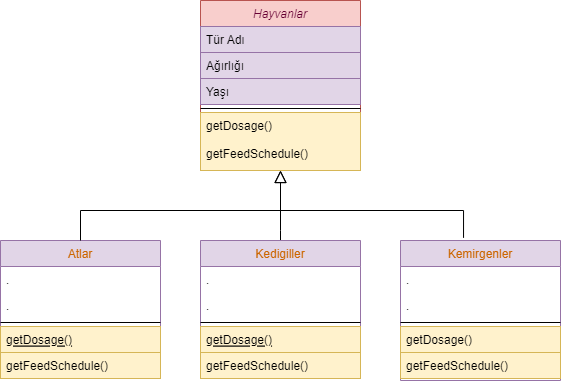

The diagram above was exported from draw.io. Its source (the exported page's mxGraphModel, read from the mxfile embedded in the PNG):
<mxGraphModel dx="868" dy="425" grid="1" gridSize="10" guides="1" tooltips="1" connect="1" arrows="1" fold="1" page="1" pageScale="1" pageWidth="827" pageHeight="1169" math="0" shadow="0">
  <root>
    <mxCell id="WIyWlLk6GJQsqaUBKTNV-0" />
    <mxCell id="WIyWlLk6GJQsqaUBKTNV-1" parent="WIyWlLk6GJQsqaUBKTNV-0" />
    <mxCell id="zkfFHV4jXpPFQw0GAbJ--0" value="Hayvanlar" style="swimlane;fontStyle=2;align=center;verticalAlign=top;childLayout=stackLayout;horizontal=1;startSize=26;horizontalStack=0;resizeParent=1;resizeLast=0;collapsible=1;marginBottom=0;rounded=0;shadow=0;strokeWidth=1;fillColor=#f8cecc;strokeColor=#b85450;fontColor=#660033;" parent="WIyWlLk6GJQsqaUBKTNV-1" vertex="1">
      <mxGeometry x="334" y="90" width="160" height="170" as="geometry">
        <mxRectangle x="230" y="140" width="160" height="26" as="alternateBounds" />
      </mxGeometry>
    </mxCell>
    <mxCell id="zkfFHV4jXpPFQw0GAbJ--1" value="Tür Adı" style="text;align=left;verticalAlign=top;spacingLeft=4;spacingRight=4;overflow=hidden;rotatable=0;points=[[0,0.5],[1,0.5]];portConstraint=eastwest;fillColor=#e1d5e7;strokeColor=#9673a6;" parent="zkfFHV4jXpPFQw0GAbJ--0" vertex="1">
      <mxGeometry y="26" width="160" height="26" as="geometry" />
    </mxCell>
    <mxCell id="zkfFHV4jXpPFQw0GAbJ--2" value="Ağırlığı" style="text;align=left;verticalAlign=top;spacingLeft=4;spacingRight=4;overflow=hidden;rotatable=0;points=[[0,0.5],[1,0.5]];portConstraint=eastwest;rounded=0;shadow=0;html=0;fillColor=#e1d5e7;strokeColor=#9673a6;" parent="zkfFHV4jXpPFQw0GAbJ--0" vertex="1">
      <mxGeometry y="52" width="160" height="26" as="geometry" />
    </mxCell>
    <mxCell id="zkfFHV4jXpPFQw0GAbJ--3" value="Yaşı" style="text;align=left;verticalAlign=top;spacingLeft=4;spacingRight=4;overflow=hidden;rotatable=0;points=[[0,0.5],[1,0.5]];portConstraint=eastwest;rounded=0;shadow=0;html=0;fillColor=#e1d5e7;strokeColor=#9673a6;" parent="zkfFHV4jXpPFQw0GAbJ--0" vertex="1">
      <mxGeometry y="78" width="160" height="26" as="geometry" />
    </mxCell>
    <mxCell id="zkfFHV4jXpPFQw0GAbJ--4" value="" style="line;html=1;strokeWidth=1;align=left;verticalAlign=middle;spacingTop=-1;spacingLeft=3;spacingRight=3;rotatable=0;labelPosition=right;points=[];portConstraint=eastwest;" parent="zkfFHV4jXpPFQw0GAbJ--0" vertex="1">
      <mxGeometry y="104" width="160" height="8" as="geometry" />
    </mxCell>
    <mxCell id="zkfFHV4jXpPFQw0GAbJ--5" value="getDosage()&#10;&#10;getFeedSchedule()" style="text;align=left;verticalAlign=top;spacingLeft=4;spacingRight=4;overflow=hidden;rotatable=0;points=[[0,0.5],[1,0.5]];portConstraint=eastwest;fillColor=#fff2cc;strokeColor=#d6b656;" parent="zkfFHV4jXpPFQw0GAbJ--0" vertex="1">
      <mxGeometry y="112" width="160" height="58" as="geometry" />
    </mxCell>
    <mxCell id="zkfFHV4jXpPFQw0GAbJ--6" value="Atlar" style="swimlane;fontStyle=0;align=center;verticalAlign=top;childLayout=stackLayout;horizontal=1;startSize=26;horizontalStack=0;resizeParent=1;resizeLast=0;collapsible=1;marginBottom=0;rounded=0;shadow=0;strokeWidth=1;fillColor=#e1d5e7;strokeColor=#9673a6;fontColor=#CC6600;" parent="WIyWlLk6GJQsqaUBKTNV-1" vertex="1">
      <mxGeometry x="134" y="330" width="160" height="138" as="geometry">
        <mxRectangle x="130" y="380" width="160" height="26" as="alternateBounds" />
      </mxGeometry>
    </mxCell>
    <mxCell id="zkfFHV4jXpPFQw0GAbJ--7" value="." style="text;align=left;verticalAlign=top;spacingLeft=4;spacingRight=4;overflow=hidden;rotatable=0;points=[[0,0.5],[1,0.5]];portConstraint=eastwest;" parent="zkfFHV4jXpPFQw0GAbJ--6" vertex="1">
      <mxGeometry y="26" width="160" height="26" as="geometry" />
    </mxCell>
    <mxCell id="zkfFHV4jXpPFQw0GAbJ--8" value="." style="text;align=left;verticalAlign=top;spacingLeft=4;spacingRight=4;overflow=hidden;rotatable=0;points=[[0,0.5],[1,0.5]];portConstraint=eastwest;rounded=0;shadow=0;html=0;" parent="zkfFHV4jXpPFQw0GAbJ--6" vertex="1">
      <mxGeometry y="52" width="160" height="26" as="geometry" />
    </mxCell>
    <mxCell id="zkfFHV4jXpPFQw0GAbJ--9" value="" style="line;html=1;strokeWidth=1;align=left;verticalAlign=middle;spacingTop=-1;spacingLeft=3;spacingRight=3;rotatable=0;labelPosition=right;points=[];portConstraint=eastwest;" parent="zkfFHV4jXpPFQw0GAbJ--6" vertex="1">
      <mxGeometry y="78" width="160" height="8" as="geometry" />
    </mxCell>
    <mxCell id="zkfFHV4jXpPFQw0GAbJ--10" value="getDosage()" style="text;align=left;verticalAlign=top;spacingLeft=4;spacingRight=4;overflow=hidden;rotatable=0;points=[[0,0.5],[1,0.5]];portConstraint=eastwest;fontStyle=4;fillColor=#fff2cc;strokeColor=#d6b656;" parent="zkfFHV4jXpPFQw0GAbJ--6" vertex="1">
      <mxGeometry y="86" width="160" height="26" as="geometry" />
    </mxCell>
    <mxCell id="zkfFHV4jXpPFQw0GAbJ--11" value="getFeedSchedule()" style="text;align=left;verticalAlign=top;spacingLeft=4;spacingRight=4;overflow=hidden;rotatable=0;points=[[0,0.5],[1,0.5]];portConstraint=eastwest;fillColor=#fff2cc;strokeColor=#d6b656;" parent="zkfFHV4jXpPFQw0GAbJ--6" vertex="1">
      <mxGeometry y="112" width="160" height="26" as="geometry" />
    </mxCell>
    <mxCell id="zkfFHV4jXpPFQw0GAbJ--12" value="" style="endArrow=block;endSize=10;endFill=0;shadow=0;strokeWidth=1;rounded=0;edgeStyle=elbowEdgeStyle;elbow=vertical;" parent="WIyWlLk6GJQsqaUBKTNV-1" source="zkfFHV4jXpPFQw0GAbJ--6" target="zkfFHV4jXpPFQw0GAbJ--0" edge="1">
      <mxGeometry width="160" relative="1" as="geometry">
        <mxPoint x="314" y="173" as="sourcePoint" />
        <mxPoint x="314" y="173" as="targetPoint" />
        <Array as="points">
          <mxPoint x="414" y="300" />
        </Array>
      </mxGeometry>
    </mxCell>
    <mxCell id="zkfFHV4jXpPFQw0GAbJ--16" value="" style="endArrow=block;endSize=10;endFill=0;shadow=0;strokeWidth=1;rounded=0;edgeStyle=elbowEdgeStyle;elbow=vertical;exitX=0.394;exitY=-0.019;exitDx=0;exitDy=0;exitPerimeter=0;" parent="WIyWlLk6GJQsqaUBKTNV-1" source="zkfFHV4jXpPFQw0GAbJ--17" target="zkfFHV4jXpPFQw0GAbJ--0" edge="1">
      <mxGeometry width="160" relative="1" as="geometry">
        <mxPoint x="324" y="343" as="sourcePoint" />
        <mxPoint x="424" y="241" as="targetPoint" />
        <Array as="points">
          <mxPoint x="414" y="300" />
          <mxPoint x="414" y="300" />
          <mxPoint x="534" y="290" />
        </Array>
      </mxGeometry>
    </mxCell>
    <mxCell id="zkfFHV4jXpPFQw0GAbJ--17" value="Kemirgenler" style="swimlane;fontStyle=0;align=center;verticalAlign=top;childLayout=stackLayout;horizontal=1;startSize=26;horizontalStack=0;resizeParent=1;resizeLast=0;collapsible=1;marginBottom=0;rounded=0;shadow=0;strokeWidth=1;fillColor=#e1d5e7;strokeColor=#9673a6;fontColor=#CC6600;" parent="WIyWlLk6GJQsqaUBKTNV-1" vertex="1">
      <mxGeometry x="534" y="330" width="160" height="140" as="geometry">
        <mxRectangle x="550" y="140" width="160" height="26" as="alternateBounds" />
      </mxGeometry>
    </mxCell>
    <mxCell id="zkfFHV4jXpPFQw0GAbJ--18" value="." style="text;align=left;verticalAlign=top;spacingLeft=4;spacingRight=4;overflow=hidden;rotatable=0;points=[[0,0.5],[1,0.5]];portConstraint=eastwest;" parent="zkfFHV4jXpPFQw0GAbJ--17" vertex="1">
      <mxGeometry y="26" width="160" height="26" as="geometry" />
    </mxCell>
    <mxCell id="zkfFHV4jXpPFQw0GAbJ--19" value="." style="text;align=left;verticalAlign=top;spacingLeft=4;spacingRight=4;overflow=hidden;rotatable=0;points=[[0,0.5],[1,0.5]];portConstraint=eastwest;rounded=0;shadow=0;html=0;" parent="zkfFHV4jXpPFQw0GAbJ--17" vertex="1">
      <mxGeometry y="52" width="160" height="26" as="geometry" />
    </mxCell>
    <mxCell id="zkfFHV4jXpPFQw0GAbJ--23" value="" style="line;html=1;strokeWidth=1;align=left;verticalAlign=middle;spacingTop=-1;spacingLeft=3;spacingRight=3;rotatable=0;labelPosition=right;points=[];portConstraint=eastwest;" parent="zkfFHV4jXpPFQw0GAbJ--17" vertex="1">
      <mxGeometry y="78" width="160" height="8" as="geometry" />
    </mxCell>
    <mxCell id="zkfFHV4jXpPFQw0GAbJ--24" value="getDosage()" style="text;align=left;verticalAlign=top;spacingLeft=4;spacingRight=4;overflow=hidden;rotatable=0;points=[[0,0.5],[1,0.5]];portConstraint=eastwest;fillColor=#fff2cc;strokeColor=#d6b656;" parent="zkfFHV4jXpPFQw0GAbJ--17" vertex="1">
      <mxGeometry y="86" width="160" height="26" as="geometry" />
    </mxCell>
    <mxCell id="zkfFHV4jXpPFQw0GAbJ--25" value="getFeedSchedule()" style="text;align=left;verticalAlign=top;spacingLeft=4;spacingRight=4;overflow=hidden;rotatable=0;points=[[0,0.5],[1,0.5]];portConstraint=eastwest;fillColor=#fff2cc;strokeColor=#d6b656;" parent="zkfFHV4jXpPFQw0GAbJ--17" vertex="1">
      <mxGeometry y="112" width="160" height="26" as="geometry" />
    </mxCell>
    <mxCell id="hH-oLkz-0p3Z2Eb34NCc-0" value="" style="endArrow=none;html=1;rounded=0;" parent="WIyWlLk6GJQsqaUBKTNV-1" edge="1">
      <mxGeometry width="50" height="50" relative="1" as="geometry">
        <mxPoint x="414" y="330" as="sourcePoint" />
        <mxPoint x="414" y="290" as="targetPoint" />
        <Array as="points">
          <mxPoint x="414" y="320" />
        </Array>
      </mxGeometry>
    </mxCell>
    <mxCell id="hH-oLkz-0p3Z2Eb34NCc-6" value="Kedigiller" style="swimlane;fontStyle=0;align=center;verticalAlign=top;childLayout=stackLayout;horizontal=1;startSize=26;horizontalStack=0;resizeParent=1;resizeLast=0;collapsible=1;marginBottom=0;rounded=0;shadow=0;strokeWidth=1;fillColor=#e1d5e7;strokeColor=#9673a6;fontColor=#CC6600;" parent="WIyWlLk6GJQsqaUBKTNV-1" vertex="1">
      <mxGeometry x="334" y="330" width="160" height="138" as="geometry">
        <mxRectangle x="130" y="380" width="160" height="26" as="alternateBounds" />
      </mxGeometry>
    </mxCell>
    <mxCell id="hH-oLkz-0p3Z2Eb34NCc-7" value="." style="text;align=left;verticalAlign=top;spacingLeft=4;spacingRight=4;overflow=hidden;rotatable=0;points=[[0,0.5],[1,0.5]];portConstraint=eastwest;" parent="hH-oLkz-0p3Z2Eb34NCc-6" vertex="1">
      <mxGeometry y="26" width="160" height="26" as="geometry" />
    </mxCell>
    <mxCell id="hH-oLkz-0p3Z2Eb34NCc-8" value="." style="text;align=left;verticalAlign=top;spacingLeft=4;spacingRight=4;overflow=hidden;rotatable=0;points=[[0,0.5],[1,0.5]];portConstraint=eastwest;rounded=0;shadow=0;html=0;" parent="hH-oLkz-0p3Z2Eb34NCc-6" vertex="1">
      <mxGeometry y="52" width="160" height="26" as="geometry" />
    </mxCell>
    <mxCell id="hH-oLkz-0p3Z2Eb34NCc-9" value="" style="line;html=1;strokeWidth=1;align=left;verticalAlign=middle;spacingTop=-1;spacingLeft=3;spacingRight=3;rotatable=0;labelPosition=right;points=[];portConstraint=eastwest;" parent="hH-oLkz-0p3Z2Eb34NCc-6" vertex="1">
      <mxGeometry y="78" width="160" height="8" as="geometry" />
    </mxCell>
    <mxCell id="hH-oLkz-0p3Z2Eb34NCc-10" value="getDosage()" style="text;align=left;verticalAlign=top;spacingLeft=4;spacingRight=4;overflow=hidden;rotatable=0;points=[[0,0.5],[1,0.5]];portConstraint=eastwest;fontStyle=4;fillColor=#fff2cc;strokeColor=#d6b656;" parent="hH-oLkz-0p3Z2Eb34NCc-6" vertex="1">
      <mxGeometry y="86" width="160" height="26" as="geometry" />
    </mxCell>
    <mxCell id="hH-oLkz-0p3Z2Eb34NCc-11" value="getFeedSchedule()" style="text;align=left;verticalAlign=top;spacingLeft=4;spacingRight=4;overflow=hidden;rotatable=0;points=[[0,0.5],[1,0.5]];portConstraint=eastwest;fillColor=#fff2cc;strokeColor=#d6b656;" parent="hH-oLkz-0p3Z2Eb34NCc-6" vertex="1">
      <mxGeometry y="112" width="160" height="26" as="geometry" />
    </mxCell>
  </root>
</mxGraphModel>